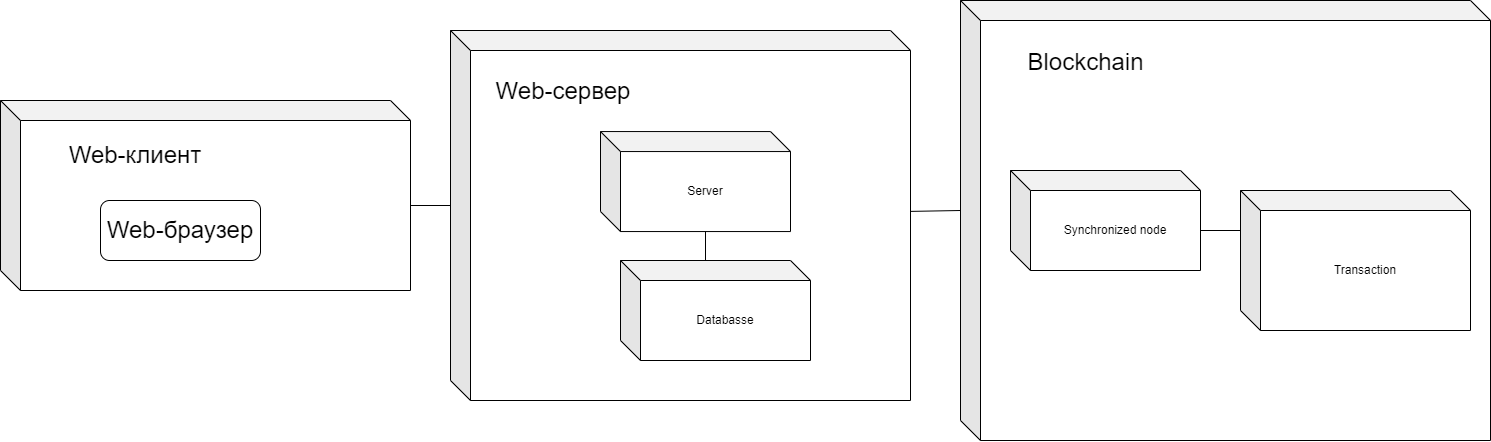

The diagram above was exported from draw.io. Its source (the exported page's mxGraphModel, read from the mxfile embedded in the PNG):
<mxGraphModel dx="1673" dy="829" grid="1" gridSize="10" guides="1" tooltips="1" connect="1" arrows="1" fold="1" page="1" pageScale="1" pageWidth="827" pageHeight="1169" math="0" shadow="0">
  <root>
    <mxCell id="0" />
    <mxCell id="1" parent="0" />
    <mxCell id="gYohLIL-RPcyYeLtCCZj-20" value="" style="group" vertex="1" connectable="0" parent="1">
      <mxGeometry x="1060" y="290" width="530" height="440" as="geometry" />
    </mxCell>
    <mxCell id="gYohLIL-RPcyYeLtCCZj-21" value="" style="shape=cube;whiteSpace=wrap;html=1;boundedLbl=1;backgroundOutline=1;darkOpacity=0.05;darkOpacity2=0.1;" vertex="1" parent="gYohLIL-RPcyYeLtCCZj-20">
      <mxGeometry width="530" height="440.00000000000006" as="geometry" />
    </mxCell>
    <mxCell id="gYohLIL-RPcyYeLtCCZj-22" value="&lt;span style=&quot;font-size: 24px&quot;&gt;Blockchain&lt;/span&gt;" style="text;html=1;strokeColor=none;fillColor=none;align=center;verticalAlign=middle;whiteSpace=wrap;rounded=0;" vertex="1" parent="gYohLIL-RPcyYeLtCCZj-20">
      <mxGeometry x="30" y="30" width="191.22" height="63.68" as="geometry" />
    </mxCell>
    <mxCell id="gYohLIL-RPcyYeLtCCZj-3" value="Synchronized node" style="shape=cube;whiteSpace=wrap;html=1;boundedLbl=1;backgroundOutline=1;darkOpacity=0.05;darkOpacity2=0.1;" vertex="1" parent="gYohLIL-RPcyYeLtCCZj-20">
      <mxGeometry x="50" y="170" width="190" height="100" as="geometry" />
    </mxCell>
    <mxCell id="gYohLIL-RPcyYeLtCCZj-2" value="Transaction" style="shape=cube;whiteSpace=wrap;html=1;boundedLbl=1;backgroundOutline=1;darkOpacity=0.05;darkOpacity2=0.1;" vertex="1" parent="gYohLIL-RPcyYeLtCCZj-20">
      <mxGeometry x="280" y="190" width="230" height="140" as="geometry" />
    </mxCell>
    <mxCell id="gYohLIL-RPcyYeLtCCZj-5" value="" style="endArrow=none;html=1;rounded=0;entryX=0;entryY=0;entryDx=0;entryDy=40;entryPerimeter=0;exitX=0;exitY=0;exitDx=190;exitDy=60;exitPerimeter=0;" edge="1" parent="gYohLIL-RPcyYeLtCCZj-20" source="gYohLIL-RPcyYeLtCCZj-3" target="gYohLIL-RPcyYeLtCCZj-2">
      <mxGeometry width="50" height="50" relative="1" as="geometry">
        <mxPoint x="90" y="360" as="sourcePoint" />
        <mxPoint x="90" y="370" as="targetPoint" />
      </mxGeometry>
    </mxCell>
    <mxCell id="gYohLIL-RPcyYeLtCCZj-15" value="" style="group" vertex="1" connectable="0" parent="1">
      <mxGeometry x="550" y="320" width="460" height="370" as="geometry" />
    </mxCell>
    <mxCell id="gYohLIL-RPcyYeLtCCZj-16" value="" style="shape=cube;whiteSpace=wrap;html=1;boundedLbl=1;backgroundOutline=1;darkOpacity=0.05;darkOpacity2=0.1;" vertex="1" parent="gYohLIL-RPcyYeLtCCZj-15">
      <mxGeometry width="460" height="370" as="geometry" />
    </mxCell>
    <mxCell id="gYohLIL-RPcyYeLtCCZj-17" value="&lt;font style=&quot;font-size: 24px&quot;&gt;Web-сервер&lt;/font&gt;" style="text;html=1;strokeColor=none;fillColor=none;align=center;verticalAlign=middle;whiteSpace=wrap;rounded=0;" vertex="1" parent="gYohLIL-RPcyYeLtCCZj-15">
      <mxGeometry x="19.999999999999996" y="20.000000000000004" width="186.34" height="81.05" as="geometry" />
    </mxCell>
    <mxCell id="gYohLIL-RPcyYeLtCCZj-1" value="Server" style="shape=cube;whiteSpace=wrap;html=1;boundedLbl=1;backgroundOutline=1;darkOpacity=0.05;darkOpacity2=0.1;" vertex="1" parent="gYohLIL-RPcyYeLtCCZj-15">
      <mxGeometry x="150" y="101.05000000000001" width="190" height="100" as="geometry" />
    </mxCell>
    <mxCell id="gYohLIL-RPcyYeLtCCZj-4" value="Databasse" style="shape=cube;whiteSpace=wrap;html=1;boundedLbl=1;backgroundOutline=1;darkOpacity=0.05;darkOpacity2=0.1;" vertex="1" parent="gYohLIL-RPcyYeLtCCZj-15">
      <mxGeometry x="170" y="230" width="190" height="100" as="geometry" />
    </mxCell>
    <mxCell id="gYohLIL-RPcyYeLtCCZj-7" value="" style="endArrow=none;html=1;rounded=0;entryX=0;entryY=0;entryDx=105;entryDy=100;entryPerimeter=0;exitX=0;exitY=0;exitDx=85;exitDy=0;exitPerimeter=0;" edge="1" parent="gYohLIL-RPcyYeLtCCZj-15" source="gYohLIL-RPcyYeLtCCZj-4" target="gYohLIL-RPcyYeLtCCZj-1">
      <mxGeometry width="50" height="50" relative="1" as="geometry">
        <mxPoint x="350" y="360" as="sourcePoint" />
        <mxPoint x="400" y="310" as="targetPoint" />
      </mxGeometry>
    </mxCell>
    <mxCell id="gYohLIL-RPcyYeLtCCZj-14" value="" style="group" vertex="1" connectable="0" parent="1">
      <mxGeometry x="100" y="390" width="410" height="190" as="geometry" />
    </mxCell>
    <mxCell id="gYohLIL-RPcyYeLtCCZj-8" value="" style="shape=cube;whiteSpace=wrap;html=1;boundedLbl=1;backgroundOutline=1;darkOpacity=0.05;darkOpacity2=0.1;" vertex="1" parent="gYohLIL-RPcyYeLtCCZj-14">
      <mxGeometry width="410" height="190" as="geometry" />
    </mxCell>
    <mxCell id="gYohLIL-RPcyYeLtCCZj-9" value="&lt;font style=&quot;font-size: 24px&quot;&gt;Web-клиент&lt;/font&gt;" style="text;html=1;strokeColor=none;fillColor=none;align=center;verticalAlign=middle;whiteSpace=wrap;rounded=0;" vertex="1" parent="gYohLIL-RPcyYeLtCCZj-14">
      <mxGeometry x="30" y="20" width="210" height="70" as="geometry" />
    </mxCell>
    <mxCell id="gYohLIL-RPcyYeLtCCZj-12" value="Web-браузер" style="rounded=1;whiteSpace=wrap;html=1;fontSize=24;" vertex="1" parent="gYohLIL-RPcyYeLtCCZj-14">
      <mxGeometry x="100" y="100" width="160" height="60" as="geometry" />
    </mxCell>
    <mxCell id="gYohLIL-RPcyYeLtCCZj-19" value="" style="endArrow=none;html=1;rounded=0;fontSize=24;entryX=0;entryY=0;entryDx=0;entryDy=175;entryPerimeter=0;exitX=0;exitY=0;exitDx=410;exitDy=105;exitPerimeter=0;" edge="1" parent="1" source="gYohLIL-RPcyYeLtCCZj-8" target="gYohLIL-RPcyYeLtCCZj-16">
      <mxGeometry width="50" height="50" relative="1" as="geometry">
        <mxPoint x="530" y="510" as="sourcePoint" />
        <mxPoint x="820" y="560" as="targetPoint" />
      </mxGeometry>
    </mxCell>
    <mxCell id="gYohLIL-RPcyYeLtCCZj-24" value="" style="endArrow=none;html=1;rounded=0;fontSize=24;entryX=0;entryY=0;entryDx=0;entryDy=210.00000000000003;entryPerimeter=0;" edge="1" parent="1" source="gYohLIL-RPcyYeLtCCZj-16" target="gYohLIL-RPcyYeLtCCZj-21">
      <mxGeometry width="50" height="50" relative="1" as="geometry">
        <mxPoint x="770" y="610" as="sourcePoint" />
        <mxPoint x="820" y="560" as="targetPoint" />
      </mxGeometry>
    </mxCell>
  </root>
</mxGraphModel>